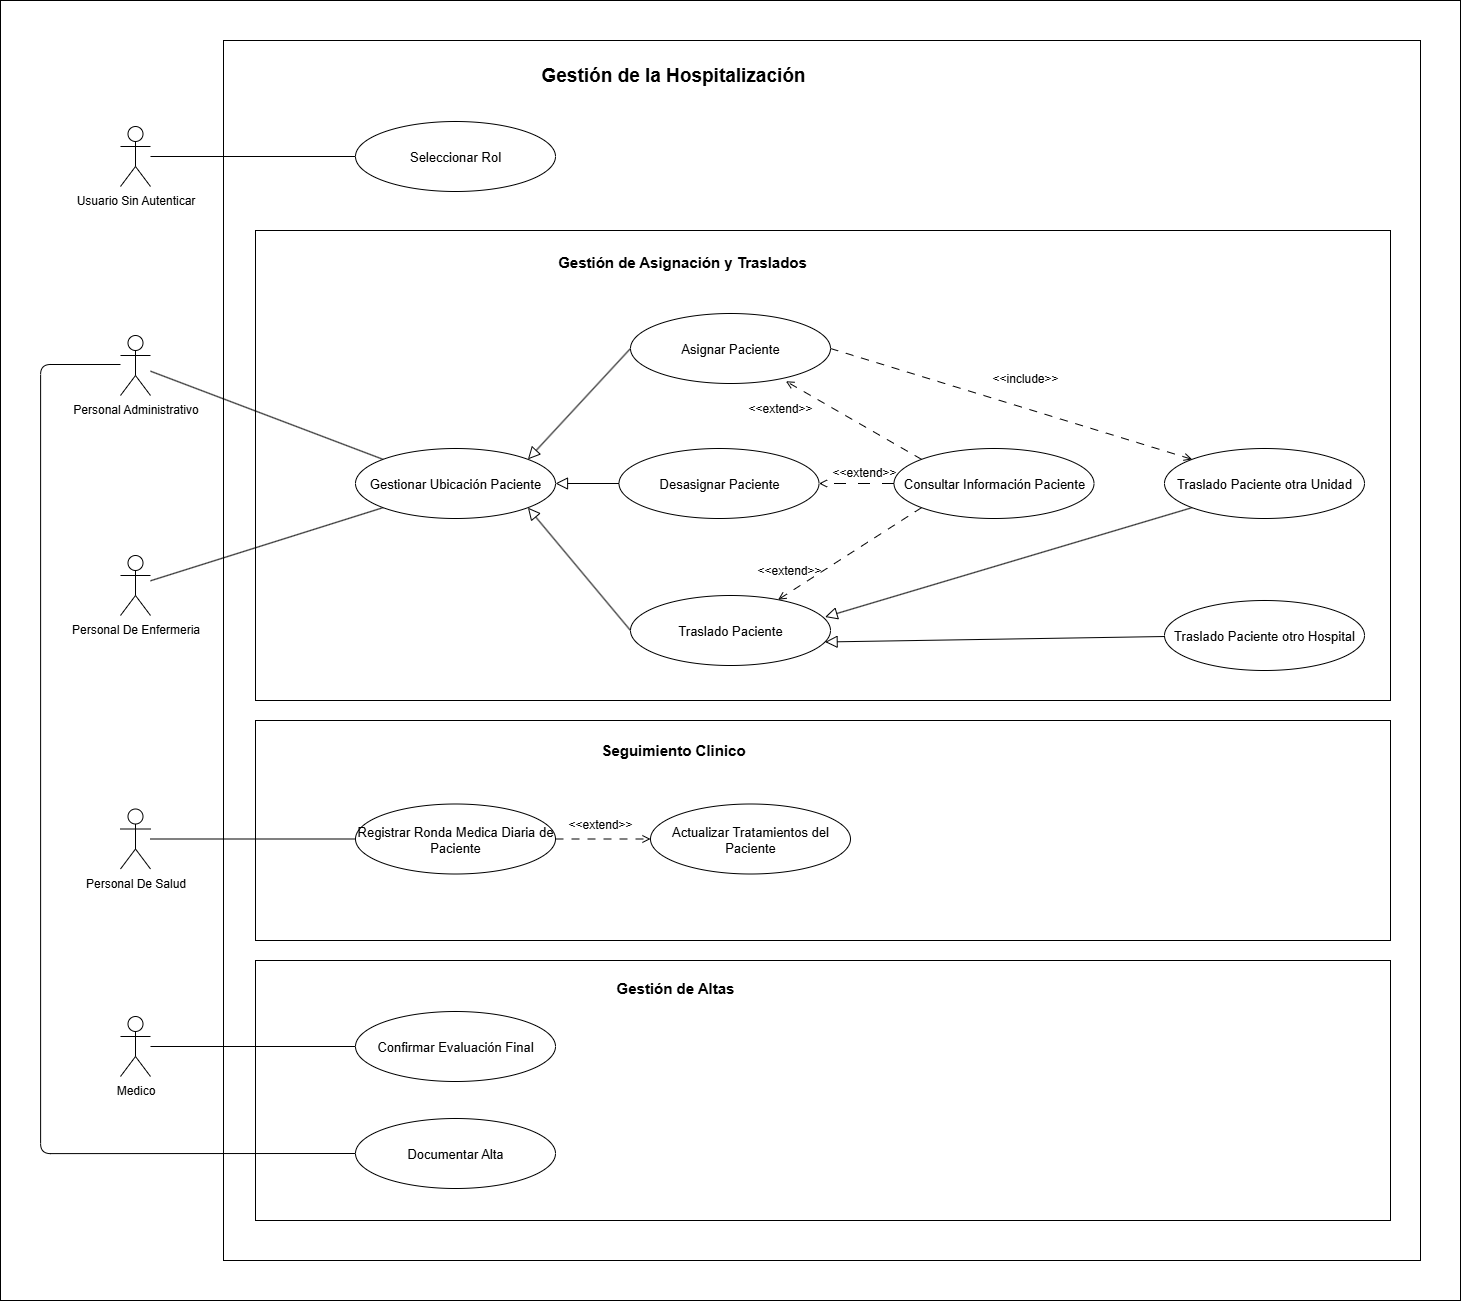

The diagram above was exported from draw.io. Its source (the exported page's mxGraphModel, read from the mxfile embedded in the PNG):
<mxGraphModel dx="3169" dy="700" grid="1" gridSize="10" guides="1" tooltips="1" connect="1" arrows="1" fold="1" page="1" pageScale="1" pageWidth="827" pageHeight="1169" math="0" shadow="0">
  <root>
    <mxCell id="0" />
    <mxCell id="1" parent="0" />
    <mxCell id="xr7O962_Hi4FZqCtZJpc-1" value="" style="rounded=0;whiteSpace=wrap;html=1;movable=1;resizable=1;rotatable=1;deletable=1;editable=1;locked=0;connectable=1;fillColor=default;" vertex="1" parent="1">
      <mxGeometry x="40" y="1910" width="1460" height="1300" as="geometry" />
    </mxCell>
    <mxCell id="xr7O962_Hi4FZqCtZJpc-2" value="" style="rounded=0;whiteSpace=wrap;html=1;movable=1;resizable=1;rotatable=1;deletable=1;editable=1;locked=0;connectable=1;fillColor=none;" vertex="1" parent="1">
      <mxGeometry x="263" y="1950" width="1197" height="1220" as="geometry" />
    </mxCell>
    <mxCell id="xr7O962_Hi4FZqCtZJpc-3" value="" style="rounded=0;whiteSpace=wrap;html=1;movable=1;resizable=1;rotatable=1;deletable=1;editable=1;locked=0;connectable=1;fillColor=none;" vertex="1" parent="1">
      <mxGeometry x="295" y="2630" width="1135" height="220" as="geometry" />
    </mxCell>
    <mxCell id="xr7O962_Hi4FZqCtZJpc-4" value="" style="rounded=0;whiteSpace=wrap;html=1;movable=1;resizable=1;rotatable=1;deletable=1;editable=1;locked=0;connectable=1;fillColor=none;" vertex="1" parent="1">
      <mxGeometry x="295" y="2140" width="1135" height="470" as="geometry" />
    </mxCell>
    <mxCell id="xr7O962_Hi4FZqCtZJpc-5" value="" style="rounded=0;whiteSpace=wrap;html=1;movable=1;resizable=1;rotatable=1;deletable=1;editable=1;locked=0;connectable=1;" vertex="1" parent="1">
      <mxGeometry x="295" y="2870" width="1135" height="260" as="geometry" />
    </mxCell>
    <mxCell id="xr7O962_Hi4FZqCtZJpc-16" style="rounded=0;orthogonalLoop=1;jettySize=auto;html=1;entryX=0;entryY=0;entryDx=0;entryDy=0;dashed=1;dashPattern=8 8;exitX=1;exitY=0.5;exitDx=0;exitDy=0;endArrow=open;endFill=0;" edge="1" parent="1" source="xr7O962_Hi4FZqCtZJpc-17" target="xr7O962_Hi4FZqCtZJpc-30">
      <mxGeometry relative="1" as="geometry" />
    </mxCell>
    <mxCell id="xr7O962_Hi4FZqCtZJpc-62" style="rounded=0;orthogonalLoop=1;jettySize=auto;html=1;entryX=1;entryY=0;entryDx=0;entryDy=0;exitX=0;exitY=0.5;exitDx=0;exitDy=0;endSize=10;endArrow=block;endFill=0;" edge="1" parent="1" source="xr7O962_Hi4FZqCtZJpc-17" target="xr7O962_Hi4FZqCtZJpc-56">
      <mxGeometry relative="1" as="geometry" />
    </mxCell>
    <mxCell id="xr7O962_Hi4FZqCtZJpc-17" value="Asignar Paciente" style="ellipse;whiteSpace=wrap;html=1;fontSize=13;" vertex="1" parent="1">
      <mxGeometry x="670" y="2223" width="200" height="70" as="geometry" />
    </mxCell>
    <mxCell id="xr7O962_Hi4FZqCtZJpc-19" style="rounded=0;orthogonalLoop=1;jettySize=auto;html=1;endArrow=none;endFill=0;entryX=0;entryY=0;entryDx=0;entryDy=0;" edge="1" parent="1" source="xr7O962_Hi4FZqCtZJpc-21" target="xr7O962_Hi4FZqCtZJpc-56">
      <mxGeometry relative="1" as="geometry">
        <mxPoint x="330" y="2340" as="targetPoint" />
      </mxGeometry>
    </mxCell>
    <mxCell id="xr7O962_Hi4FZqCtZJpc-20" style="edgeStyle=orthogonalEdgeStyle;rounded=1;orthogonalLoop=1;jettySize=auto;html=1;entryX=0;entryY=0.5;entryDx=0;entryDy=0;curved=0;endArrow=none;endFill=0;" edge="1" parent="1" source="xr7O962_Hi4FZqCtZJpc-21" target="xr7O962_Hi4FZqCtZJpc-42">
      <mxGeometry relative="1" as="geometry">
        <Array as="points">
          <mxPoint x="80" y="2274" />
          <mxPoint x="80" y="3063" />
        </Array>
      </mxGeometry>
    </mxCell>
    <mxCell id="xr7O962_Hi4FZqCtZJpc-21" value="Personal Administrativo" style="shape=umlActor;verticalLabelPosition=bottom;verticalAlign=top;html=1;outlineConnect=0;" vertex="1" parent="1">
      <mxGeometry x="160" y="2245" width="30" height="60" as="geometry" />
    </mxCell>
    <mxCell id="xr7O962_Hi4FZqCtZJpc-23" style="rounded=0;orthogonalLoop=1;jettySize=auto;html=1;endArrow=none;endFill=0;entryX=0;entryY=1;entryDx=0;entryDy=0;" edge="1" parent="1" source="xr7O962_Hi4FZqCtZJpc-24" target="xr7O962_Hi4FZqCtZJpc-56">
      <mxGeometry relative="1" as="geometry">
        <mxPoint x="350" y="2480" as="targetPoint" />
      </mxGeometry>
    </mxCell>
    <mxCell id="xr7O962_Hi4FZqCtZJpc-24" value="Personal De Enfermeria" style="shape=umlActor;verticalLabelPosition=bottom;verticalAlign=top;html=1;outlineConnect=0;" vertex="1" parent="1">
      <mxGeometry x="160" y="2465" width="30" height="60" as="geometry" />
    </mxCell>
    <mxCell id="xr7O962_Hi4FZqCtZJpc-25" style="rounded=0;orthogonalLoop=1;jettySize=auto;html=1;exitX=0;exitY=1;exitDx=0;exitDy=0;dashed=1;dashPattern=8 8;endArrow=open;endFill=0;" edge="1" parent="1" source="xr7O962_Hi4FZqCtZJpc-27" target="xr7O962_Hi4FZqCtZJpc-28">
      <mxGeometry relative="1" as="geometry" />
    </mxCell>
    <mxCell id="xr7O962_Hi4FZqCtZJpc-26" style="rounded=0;orthogonalLoop=1;jettySize=auto;html=1;exitX=0;exitY=0;exitDx=0;exitDy=0;entryX=0.777;entryY=0.968;entryDx=0;entryDy=0;dashed=1;dashPattern=8 8;endArrow=open;endFill=0;entryPerimeter=0;" edge="1" parent="1" source="xr7O962_Hi4FZqCtZJpc-27" target="xr7O962_Hi4FZqCtZJpc-17">
      <mxGeometry relative="1" as="geometry" />
    </mxCell>
    <mxCell id="xr7O962_Hi4FZqCtZJpc-58" style="edgeStyle=orthogonalEdgeStyle;rounded=0;orthogonalLoop=1;jettySize=auto;html=1;entryX=1;entryY=0.5;entryDx=0;entryDy=0;endArrow=open;endFill=0;dashed=1;dashPattern=12 12;" edge="1" parent="1" source="xr7O962_Hi4FZqCtZJpc-27" target="xr7O962_Hi4FZqCtZJpc-57">
      <mxGeometry relative="1" as="geometry" />
    </mxCell>
    <mxCell id="xr7O962_Hi4FZqCtZJpc-27" value="Consultar Información Paciente" style="ellipse;whiteSpace=wrap;html=1;fontSize=13;" vertex="1" parent="1">
      <mxGeometry x="933.5" y="2358" width="200" height="70" as="geometry" />
    </mxCell>
    <mxCell id="xr7O962_Hi4FZqCtZJpc-61" style="rounded=0;orthogonalLoop=1;jettySize=auto;html=1;entryX=1;entryY=1;entryDx=0;entryDy=0;exitX=0;exitY=0.5;exitDx=0;exitDy=0;endSize=10;endArrow=block;endFill=0;" edge="1" parent="1" source="xr7O962_Hi4FZqCtZJpc-28" target="xr7O962_Hi4FZqCtZJpc-56">
      <mxGeometry relative="1" as="geometry" />
    </mxCell>
    <mxCell id="xr7O962_Hi4FZqCtZJpc-28" value="Traslado Paciente" style="ellipse;whiteSpace=wrap;html=1;fontSize=13;" vertex="1" parent="1">
      <mxGeometry x="670" y="2505" width="200" height="70" as="geometry" />
    </mxCell>
    <mxCell id="xr7O962_Hi4FZqCtZJpc-29" style="rounded=0;orthogonalLoop=1;jettySize=auto;html=1;entryX=0.973;entryY=0.307;entryDx=0;entryDy=0;endArrow=block;endFill=0;endSize=10;entryPerimeter=0;exitX=0;exitY=1;exitDx=0;exitDy=0;" edge="1" parent="1" source="xr7O962_Hi4FZqCtZJpc-30" target="xr7O962_Hi4FZqCtZJpc-28">
      <mxGeometry relative="1" as="geometry" />
    </mxCell>
    <mxCell id="xr7O962_Hi4FZqCtZJpc-30" value="Traslado Paciente otra Unidad" style="ellipse;whiteSpace=wrap;html=1;fontSize=13;" vertex="1" parent="1">
      <mxGeometry x="1204" y="2358" width="200" height="70" as="geometry" />
    </mxCell>
    <mxCell id="xr7O962_Hi4FZqCtZJpc-31" value="Traslado Paciente otro Hospital" style="ellipse;whiteSpace=wrap;html=1;fontSize=13;" vertex="1" parent="1">
      <mxGeometry x="1204" y="2510" width="200" height="70" as="geometry" />
    </mxCell>
    <mxCell id="xr7O962_Hi4FZqCtZJpc-32" value="&amp;lt;&amp;lt;extend&amp;gt;&amp;gt;" style="text;html=1;align=center;verticalAlign=middle;whiteSpace=wrap;rounded=0;" vertex="1" parent="1">
      <mxGeometry x="790" y="2303" width="60" height="30" as="geometry" />
    </mxCell>
    <mxCell id="xr7O962_Hi4FZqCtZJpc-34" style="edgeStyle=orthogonalEdgeStyle;rounded=0;orthogonalLoop=1;jettySize=auto;html=1;entryX=0;entryY=0.5;entryDx=0;entryDy=0;endArrow=none;endFill=0;" edge="1" parent="1" source="xr7O962_Hi4FZqCtZJpc-35" target="xr7O962_Hi4FZqCtZJpc-37">
      <mxGeometry relative="1" as="geometry" />
    </mxCell>
    <mxCell id="xr7O962_Hi4FZqCtZJpc-35" value="Personal De Salud" style="shape=umlActor;verticalLabelPosition=bottom;verticalAlign=top;html=1;outlineConnect=0;" vertex="1" parent="1">
      <mxGeometry x="160" y="2718.5" width="30" height="60" as="geometry" />
    </mxCell>
    <mxCell id="xr7O962_Hi4FZqCtZJpc-36" style="edgeStyle=orthogonalEdgeStyle;rounded=0;orthogonalLoop=1;jettySize=auto;html=1;entryX=0;entryY=0.5;entryDx=0;entryDy=0;endArrow=open;endFill=0;dashed=1;dashPattern=8 8;" edge="1" parent="1" source="xr7O962_Hi4FZqCtZJpc-37" target="xr7O962_Hi4FZqCtZJpc-38">
      <mxGeometry relative="1" as="geometry" />
    </mxCell>
    <mxCell id="xr7O962_Hi4FZqCtZJpc-37" value="Registrar Ronda Medica Diaria de Paciente" style="ellipse;whiteSpace=wrap;html=1;fontSize=13;" vertex="1" parent="1">
      <mxGeometry x="395" y="2713.5" width="200" height="70" as="geometry" />
    </mxCell>
    <mxCell id="xr7O962_Hi4FZqCtZJpc-38" value="Actualizar Tratamientos del Paciente" style="ellipse;whiteSpace=wrap;html=1;fontSize=13;" vertex="1" parent="1">
      <mxGeometry x="690" y="2713.5" width="200" height="70" as="geometry" />
    </mxCell>
    <mxCell id="xr7O962_Hi4FZqCtZJpc-39" style="edgeStyle=orthogonalEdgeStyle;rounded=0;orthogonalLoop=1;jettySize=auto;html=1;entryX=0;entryY=0.5;entryDx=0;entryDy=0;endArrow=none;endFill=0;" edge="1" parent="1" source="xr7O962_Hi4FZqCtZJpc-40" target="xr7O962_Hi4FZqCtZJpc-41">
      <mxGeometry relative="1" as="geometry" />
    </mxCell>
    <mxCell id="xr7O962_Hi4FZqCtZJpc-40" value="Medico" style="shape=umlActor;verticalLabelPosition=bottom;verticalAlign=top;html=1;outlineConnect=0;" vertex="1" parent="1">
      <mxGeometry x="160" y="2926" width="30" height="60" as="geometry" />
    </mxCell>
    <mxCell id="xr7O962_Hi4FZqCtZJpc-41" value="Confirmar Evaluación Final" style="ellipse;whiteSpace=wrap;html=1;fontSize=13;" vertex="1" parent="1">
      <mxGeometry x="395" y="2921" width="200" height="70" as="geometry" />
    </mxCell>
    <mxCell id="xr7O962_Hi4FZqCtZJpc-42" value="Documentar Alta" style="ellipse;whiteSpace=wrap;html=1;fontSize=13;" vertex="1" parent="1">
      <mxGeometry x="395" y="3028" width="200" height="70" as="geometry" />
    </mxCell>
    <mxCell id="xr7O962_Hi4FZqCtZJpc-43" value="&lt;b&gt;&lt;font style=&quot;font-size: 19px;&quot;&gt;Gestión de la Hospitalización&lt;/font&gt;&lt;/b&gt;" style="text;html=1;align=center;verticalAlign=middle;whiteSpace=wrap;rounded=0;" vertex="1" parent="1">
      <mxGeometry x="576" y="1970" width="274" height="30" as="geometry" />
    </mxCell>
    <mxCell id="xr7O962_Hi4FZqCtZJpc-44" style="edgeStyle=orthogonalEdgeStyle;rounded=0;orthogonalLoop=1;jettySize=auto;html=1;entryX=0;entryY=0.5;entryDx=0;entryDy=0;endArrow=none;endFill=0;" edge="1" parent="1" source="xr7O962_Hi4FZqCtZJpc-45" target="xr7O962_Hi4FZqCtZJpc-46">
      <mxGeometry relative="1" as="geometry" />
    </mxCell>
    <mxCell id="xr7O962_Hi4FZqCtZJpc-45" value="Usuario Sin Autenticar" style="shape=umlActor;verticalLabelPosition=bottom;verticalAlign=top;html=1;outlineConnect=0;" vertex="1" parent="1">
      <mxGeometry x="160" y="2036" width="30" height="60" as="geometry" />
    </mxCell>
    <mxCell id="xr7O962_Hi4FZqCtZJpc-46" value="Seleccionar Rol" style="ellipse;whiteSpace=wrap;html=1;fontSize=13;" vertex="1" parent="1">
      <mxGeometry x="395" y="2031" width="200" height="70" as="geometry" />
    </mxCell>
    <mxCell id="xr7O962_Hi4FZqCtZJpc-47" style="rounded=0;orthogonalLoop=1;jettySize=auto;html=1;entryX=0.973;entryY=0.664;entryDx=0;entryDy=0;entryPerimeter=0;endArrow=block;endFill=0;endSize=10;" edge="1" parent="1" source="xr7O962_Hi4FZqCtZJpc-31" target="xr7O962_Hi4FZqCtZJpc-28">
      <mxGeometry relative="1" as="geometry" />
    </mxCell>
    <mxCell id="xr7O962_Hi4FZqCtZJpc-48" value="&lt;b&gt;&lt;font style=&quot;font-size: 15px;&quot;&gt;Gestión de Altas&lt;/font&gt;&lt;/b&gt;" style="text;html=1;align=center;verticalAlign=middle;whiteSpace=wrap;rounded=0;" vertex="1" parent="1">
      <mxGeometry x="578" y="2882" width="274" height="30" as="geometry" />
    </mxCell>
    <mxCell id="xr7O962_Hi4FZqCtZJpc-49" value="&lt;b&gt;&lt;font style=&quot;font-size: 15px;&quot;&gt;Seguimiento Clinico&lt;/font&gt;&lt;/b&gt;" style="text;html=1;align=center;verticalAlign=middle;whiteSpace=wrap;rounded=0;" vertex="1" parent="1">
      <mxGeometry x="576" y="2644" width="274" height="30" as="geometry" />
    </mxCell>
    <mxCell id="xr7O962_Hi4FZqCtZJpc-50" value="&lt;b&gt;&lt;font style=&quot;font-size: 15px;&quot;&gt;Gestión de Asignación y Traslados&lt;/font&gt;&lt;/b&gt;" style="text;html=1;align=center;verticalAlign=middle;whiteSpace=wrap;rounded=0;" vertex="1" parent="1">
      <mxGeometry x="584.5" y="2156" width="274" height="30" as="geometry" />
    </mxCell>
    <mxCell id="xr7O962_Hi4FZqCtZJpc-51" value="&amp;lt;&amp;lt;include&amp;gt;&amp;gt;" style="text;html=1;align=center;verticalAlign=middle;whiteSpace=wrap;rounded=0;" vertex="1" parent="1">
      <mxGeometry x="1035" y="2273" width="60" height="30" as="geometry" />
    </mxCell>
    <mxCell id="xr7O962_Hi4FZqCtZJpc-52" value="&amp;lt;&amp;lt;extend&amp;gt;&amp;gt;" style="text;html=1;align=center;verticalAlign=middle;whiteSpace=wrap;rounded=0;" vertex="1" parent="1">
      <mxGeometry x="798.5" y="2465" width="60" height="30" as="geometry" />
    </mxCell>
    <mxCell id="xr7O962_Hi4FZqCtZJpc-53" value="&amp;lt;&amp;lt;extend&amp;gt;&amp;gt;" style="text;html=1;align=center;verticalAlign=middle;whiteSpace=wrap;rounded=0;" vertex="1" parent="1">
      <mxGeometry x="610" y="2718.5" width="60" height="30" as="geometry" />
    </mxCell>
    <mxCell id="xr7O962_Hi4FZqCtZJpc-56" value="Gestionar Ubicación Paciente" style="ellipse;whiteSpace=wrap;html=1;fontSize=13;" vertex="1" parent="1">
      <mxGeometry x="395" y="2358" width="200" height="70" as="geometry" />
    </mxCell>
    <mxCell id="xr7O962_Hi4FZqCtZJpc-63" style="edgeStyle=orthogonalEdgeStyle;rounded=0;orthogonalLoop=1;jettySize=auto;html=1;entryX=1;entryY=0.5;entryDx=0;entryDy=0;endSize=10;endArrow=block;endFill=0;" edge="1" parent="1" source="xr7O962_Hi4FZqCtZJpc-57" target="xr7O962_Hi4FZqCtZJpc-56">
      <mxGeometry relative="1" as="geometry" />
    </mxCell>
    <mxCell id="xr7O962_Hi4FZqCtZJpc-57" value="Desasignar Paciente" style="ellipse;whiteSpace=wrap;html=1;fontSize=13;" vertex="1" parent="1">
      <mxGeometry x="658.5" y="2358" width="200" height="70" as="geometry" />
    </mxCell>
    <mxCell id="xr7O962_Hi4FZqCtZJpc-59" value="&amp;lt;&amp;lt;extend&amp;gt;&amp;gt;" style="text;html=1;align=center;verticalAlign=middle;whiteSpace=wrap;rounded=0;" vertex="1" parent="1">
      <mxGeometry x="873.5" y="2367" width="60" height="30" as="geometry" />
    </mxCell>
  </root>
</mxGraphModel>